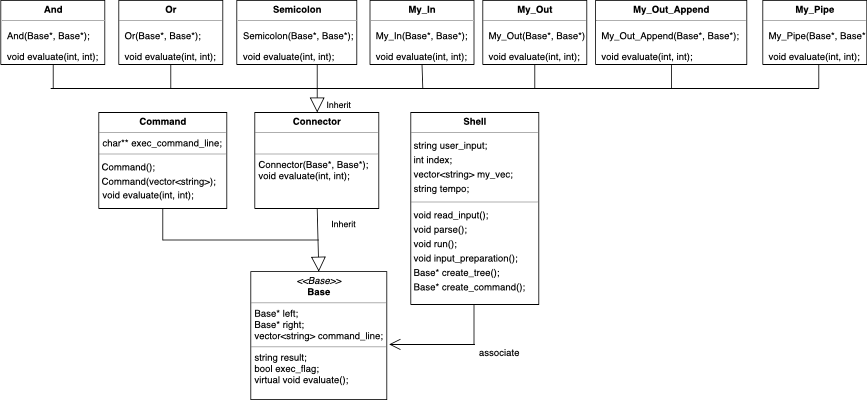

The diagram above was exported from draw.io. Its source (the exported page's mxGraphModel, read from the mxfile embedded in the PNG):
<mxGraphModel dx="1932" dy="545" grid="1" gridSize="10" guides="1" tooltips="1" connect="1" arrows="1" fold="1" page="1" pageScale="1" pageWidth="850" pageHeight="1100" math="0" shadow="0">
  <root>
    <mxCell id="0" />
    <mxCell id="1" parent="0" />
    <mxCell id="07-KTLhR3BPlELAWWlOt-1" value="&lt;p style=&quot;margin: 0px ; margin-top: 4px ; text-align: center&quot;&gt;&lt;i&gt;&amp;lt;&amp;lt;Base&amp;gt;&amp;gt;&lt;/i&gt;&lt;br&gt;&lt;b&gt;Base&lt;/b&gt;&lt;/p&gt;&lt;hr size=&quot;1&quot;&gt;&lt;p style=&quot;margin: 0px ; margin-left: 4px&quot;&gt;Base* left;&lt;/p&gt;&lt;p style=&quot;margin: 0px ; margin-left: 4px&quot;&gt;Base* right;&lt;/p&gt;&lt;p style=&quot;margin: 0px ; margin-left: 4px&quot;&gt;&lt;span&gt;vector&amp;lt;string&amp;gt; command_line;&lt;/span&gt;&lt;br&gt;&lt;/p&gt;&lt;hr size=&quot;1&quot;&gt;&lt;p style=&quot;margin: 0px ; margin-left: 4px&quot;&gt;string result;&lt;/p&gt;&lt;p style=&quot;margin: 0px ; margin-left: 4px&quot;&gt;bool exec_flag;&lt;/p&gt;&lt;p style=&quot;margin: 0px ; margin-left: 4px&quot;&gt;virtual void evaluate();&lt;/p&gt;" style="verticalAlign=top;align=left;overflow=fill;fontSize=12;fontFamily=Helvetica;html=1;" parent="1" vertex="1">
      <mxGeometry x="310" y="549" width="170" height="160" as="geometry" />
    </mxCell>
    <mxCell id="07-KTLhR3BPlELAWWlOt-2" style="edgeStyle=orthogonalEdgeStyle;rounded=0;html=1;exitX=0.5;exitY=1;exitDx=0;exitDy=0;jettySize=auto;orthogonalLoop=1;" parent="1" source="07-KTLhR3BPlELAWWlOt-1" target="07-KTLhR3BPlELAWWlOt-1" edge="1">
      <mxGeometry relative="1" as="geometry" />
    </mxCell>
    <mxCell id="07-KTLhR3BPlELAWWlOt-3" value="&lt;p style=&quot;margin: 0px ; margin-top: 4px ; text-align: center&quot;&gt;&lt;b&gt;Command&lt;/b&gt;&lt;/p&gt;&lt;hr size=&quot;1&quot;&gt;&lt;p style=&quot;margin: 0px ; margin-left: 4px&quot;&gt;&lt;span&gt;char&lt;/span&gt;&lt;span&gt;** exec_command_line;&lt;/span&gt;&lt;br&gt;&lt;/p&gt;&lt;hr size=&quot;1&quot;&gt;&lt;table&gt;&lt;tbody&gt;&lt;tr&gt;&lt;td id=&quot;LC10&quot;&gt;&lt;span&gt;Command&lt;/span&gt;();&lt;/td&gt;&lt;/tr&gt;&lt;tr&gt;&lt;td id=&quot;LC11&quot;&gt;&lt;span&gt;Command&lt;/span&gt;(vector&amp;lt;string&amp;gt;);&lt;/td&gt;&lt;/tr&gt;&lt;/tbody&gt;&lt;/table&gt;&lt;p style=&quot;margin: 0px ; margin-left: 4px&quot;&gt;void evaluate(int, int);&lt;/p&gt;" style="verticalAlign=top;align=left;overflow=fill;fontSize=12;fontFamily=Helvetica;html=1;" parent="1" vertex="1">
      <mxGeometry x="120" y="350" width="160" height="120" as="geometry" />
    </mxCell>
    <mxCell id="07-KTLhR3BPlELAWWlOt-4" value="&lt;p style=&quot;margin: 0px ; margin-top: 4px ; text-align: center&quot;&gt;&lt;b&gt;Connector&lt;/b&gt;&lt;/p&gt;&lt;hr size=&quot;1&quot;&gt;&lt;p style=&quot;margin: 0px ; margin-left: 4px&quot;&gt;&lt;br&gt;&lt;/p&gt;&lt;hr size=&quot;1&quot;&gt;&lt;p style=&quot;margin: 0px ; margin-left: 4px&quot;&gt;&lt;span&gt;Connector&lt;/span&gt;&lt;span&gt;(Base*, Base*);&lt;/span&gt;&lt;br&gt;&lt;/p&gt;&lt;p style=&quot;margin: 0px ; margin-left: 4px&quot;&gt;void evaluate(int, int);&lt;br&gt;&lt;/p&gt;" style="verticalAlign=top;align=left;overflow=fill;fontSize=12;fontFamily=Helvetica;html=1;" parent="1" vertex="1">
      <mxGeometry x="315" y="350" width="155" height="120" as="geometry" />
    </mxCell>
    <mxCell id="07-KTLhR3BPlELAWWlOt-17" value="Inherit&amp;nbsp;&lt;br&gt;" style="endArrow=block;endSize=16;endFill=0;html=1;entryX=0.5;entryY=0;entryDx=0;entryDy=0;exitX=0.5;exitY=1;exitDx=0;exitDy=0;" parent="1" source="07-KTLhR3BPlELAWWlOt-4" target="07-KTLhR3BPlELAWWlOt-1" edge="1">
      <mxGeometry x="-0.5" y="35" width="160" relative="1" as="geometry">
        <mxPoint x="120" y="700" as="sourcePoint" />
        <mxPoint x="280" y="700" as="targetPoint" />
        <mxPoint as="offset" />
      </mxGeometry>
    </mxCell>
    <mxCell id="07-KTLhR3BPlELAWWlOt-18" value="" style="endArrow=none;html=1;" parent="1" edge="1">
      <mxGeometry width="50" height="50" relative="1" as="geometry">
        <mxPoint x="200" y="509.5" as="sourcePoint" />
        <mxPoint x="395" y="509.5" as="targetPoint" />
      </mxGeometry>
    </mxCell>
    <mxCell id="07-KTLhR3BPlELAWWlOt-19" value="" style="endArrow=none;html=1;entryX=0.5;entryY=1;entryDx=0;entryDy=0;" parent="1" target="07-KTLhR3BPlELAWWlOt-3" edge="1">
      <mxGeometry width="50" height="50" relative="1" as="geometry">
        <mxPoint x="200" y="510" as="sourcePoint" />
        <mxPoint x="170" y="700" as="targetPoint" />
      </mxGeometry>
    </mxCell>
    <mxCell id="07-KTLhR3BPlELAWWlOt-22" value="associate&lt;br&gt;" style="text;html=1;strokeColor=none;fillColor=none;align=center;verticalAlign=middle;whiteSpace=wrap;rounded=0;" parent="1" vertex="1">
      <mxGeometry x="600" y="640" width="40" height="20" as="geometry" />
    </mxCell>
    <mxCell id="07-KTLhR3BPlELAWWlOt-23" value="&lt;p style=&quot;margin: 0px ; margin-top: 4px ; text-align: center&quot;&gt;&lt;b&gt;Or&lt;/b&gt;&lt;/p&gt;&lt;hr size=&quot;1&quot;&gt;&lt;p&gt;&amp;nbsp; Or(Base*, Base*);&lt;/p&gt;&lt;p&gt;&amp;nbsp; void evaluate(int, int);&lt;br&gt;&lt;/p&gt;&lt;div&gt;&lt;br&gt;&lt;/div&gt;" style="verticalAlign=top;align=left;overflow=fill;fontSize=12;fontFamily=Helvetica;html=1;" parent="1" vertex="1">
      <mxGeometry x="145" y="210" width="130" height="80" as="geometry" />
    </mxCell>
    <mxCell id="07-KTLhR3BPlELAWWlOt-25" value="&lt;p style=&quot;margin: 0px ; margin-top: 4px ; text-align: center&quot;&gt;&lt;b&gt;Semicolon&lt;/b&gt;&lt;/p&gt;&lt;hr size=&quot;1&quot;&gt;&lt;p&gt;&amp;nbsp; Semicolon(Base*, Base*);&lt;/p&gt;&lt;p&gt;&amp;nbsp; void evaluate(int, int);&lt;/p&gt;" style="verticalAlign=top;align=left;overflow=fill;fontSize=12;fontFamily=Helvetica;html=1;" parent="1" vertex="1">
      <mxGeometry x="292.5" y="210" width="150" height="80" as="geometry" />
    </mxCell>
    <mxCell id="07-KTLhR3BPlELAWWlOt-27" value="Inherit" style="endArrow=block;endSize=16;endFill=0;html=1;entryX=0.5;entryY=0;entryDx=0;entryDy=0;" parent="1" target="07-KTLhR3BPlELAWWlOt-4" edge="1">
      <mxGeometry x="0.6667" y="27" width="160" relative="1" as="geometry">
        <mxPoint x="393" y="290" as="sourcePoint" />
        <mxPoint x="280" y="700" as="targetPoint" />
        <mxPoint as="offset" />
      </mxGeometry>
    </mxCell>
    <mxCell id="07-KTLhR3BPlELAWWlOt-31" value="" style="endArrow=none;html=1;entryX=0.5;entryY=1;entryDx=0;entryDy=0;" parent="1" edge="1">
      <mxGeometry width="50" height="50" relative="1" as="geometry">
        <mxPoint x="589" y="640" as="sourcePoint" />
        <mxPoint x="589" y="540" as="targetPoint" />
      </mxGeometry>
    </mxCell>
    <mxCell id="07-KTLhR3BPlELAWWlOt-32" value="" style="endArrow=open;endFill=1;endSize=12;html=1;" parent="1" edge="1">
      <mxGeometry width="160" relative="1" as="geometry">
        <mxPoint x="590" y="640" as="sourcePoint" />
        <mxPoint x="483" y="640" as="targetPoint" />
      </mxGeometry>
    </mxCell>
    <mxCell id="zaDksa-Au7Y1iseqVbAe-1" value="&lt;p style=&quot;margin: 0px ; margin-top: 4px ; text-align: center&quot;&gt;&lt;b&gt;Shell&lt;/b&gt;&lt;/p&gt;&lt;hr size=&quot;1&quot;&gt;&lt;table&gt;&lt;tbody&gt;&lt;tr&gt;&lt;td id=&quot;LC34&quot;&gt;string user_input;&lt;/td&gt;&lt;/tr&gt;&lt;tr&gt;&lt;td id=&quot;LC35&quot;&gt;&lt;span&gt;int&lt;/span&gt; index;&lt;/td&gt;&lt;/tr&gt;&lt;tr&gt;&lt;td id=&quot;LC37&quot;&gt;vector&amp;lt;string&amp;gt; my_vec;&lt;/td&gt;&lt;/tr&gt;&lt;tr&gt;&lt;td id=&quot;LC38&quot;&gt;string tempo;&lt;/td&gt;&lt;/tr&gt;&lt;/tbody&gt;&lt;/table&gt;&lt;hr size=&quot;1&quot;&gt;&lt;table&gt;&lt;tbody&gt;&lt;tr&gt;&lt;td id=&quot;LC22&quot;&gt;&lt;span&gt;void&amp;nbsp;&lt;/span&gt;&lt;span&gt;read_input&lt;/span&gt;();&lt;/td&gt;&lt;/tr&gt;&lt;tr&gt;&lt;td id=&quot;LC23&quot;&gt;&lt;span&gt;void&amp;nbsp;&lt;/span&gt;&lt;span&gt;parse&lt;/span&gt;();&lt;/td&gt;&lt;/tr&gt;&lt;tr&gt;&lt;td id=&quot;LC24&quot;&gt;&lt;span&gt;void&amp;nbsp;&lt;/span&gt;&lt;span&gt;run&lt;/span&gt;();&lt;/td&gt;&lt;/tr&gt;&lt;tr&gt;&lt;td id=&quot;LC25&quot;&gt;&lt;span&gt;void&amp;nbsp;&lt;/span&gt;&lt;span&gt;input_preparation&lt;/span&gt;();&lt;/td&gt;&lt;/tr&gt;&lt;tr&gt;&lt;td id=&quot;LC26&quot;&gt;   Base* &lt;span&gt;create_tree&lt;/span&gt;();&lt;/td&gt;&lt;/tr&gt;&lt;tr&gt;&lt;td id=&quot;LC27&quot;&gt;   Base* &lt;span&gt;create_command&lt;/span&gt;();&lt;/td&gt;&lt;/tr&gt;&lt;tr&gt;&lt;td id=&quot;LC29&quot;&gt;&lt;br&gt;&lt;/td&gt;&lt;/tr&gt;&lt;tr&gt;&lt;td id=&quot;LC30&quot;&gt;&lt;br&gt;&lt;/td&gt;&lt;/tr&gt;&lt;tr&gt;&lt;td id=&quot;LC31&quot;&gt;&lt;br&gt;&lt;/td&gt;&lt;/tr&gt;&lt;/tbody&gt;&lt;/table&gt;" style="verticalAlign=top;align=left;overflow=fill;fontSize=12;fontFamily=Helvetica;html=1;" parent="1" vertex="1">
      <mxGeometry x="510" y="350" width="160" height="240" as="geometry" />
    </mxCell>
    <mxCell id="_fGcZp1xV5QBt_nATC2v-2" value="&lt;p style=&quot;margin: 0px ; margin-top: 4px ; text-align: center&quot;&gt;&lt;b&gt;And&lt;/b&gt;&lt;/p&gt;&lt;hr size=&quot;1&quot;&gt;&lt;p&gt;&amp;nbsp; And(Base*, Base*);&lt;/p&gt;&lt;p&gt;&amp;nbsp; void evaluate(int, int);&lt;/p&gt;&lt;div&gt;&lt;br&gt;&lt;/div&gt;" style="verticalAlign=top;align=left;overflow=fill;fontSize=12;fontFamily=Helvetica;html=1;" vertex="1" parent="1">
      <mxGeometry x="-2.5" y="210" width="130" height="80" as="geometry" />
    </mxCell>
    <mxCell id="_fGcZp1xV5QBt_nATC2v-3" value="&lt;p style=&quot;margin: 0px ; margin-top: 4px ; text-align: center&quot;&gt;&lt;b&gt;My_In&lt;/b&gt;&lt;/p&gt;&lt;hr size=&quot;1&quot;&gt;&lt;p&gt;&amp;nbsp; My_In(Base*, Base*);&lt;/p&gt;&lt;p&gt;&amp;nbsp; void evaluate(int, int);&lt;br&gt;&lt;/p&gt;&lt;div&gt;&lt;br&gt;&lt;/div&gt;" style="verticalAlign=top;align=left;overflow=fill;fontSize=12;fontFamily=Helvetica;html=1;" vertex="1" parent="1">
      <mxGeometry x="459" y="210" width="130" height="80" as="geometry" />
    </mxCell>
    <mxCell id="_fGcZp1xV5QBt_nATC2v-6" value="&lt;p style=&quot;margin: 0px ; margin-top: 4px ; text-align: center&quot;&gt;&lt;b&gt;My_Out_Append&lt;/b&gt;&lt;/p&gt;&lt;hr size=&quot;1&quot;&gt;&lt;p&gt;&amp;nbsp; My_Out_Append(Base*, Base*);&lt;/p&gt;&lt;p&gt;&amp;nbsp; void evaluate(int, int);&lt;br&gt;&lt;/p&gt;&lt;div&gt;&lt;br&gt;&lt;/div&gt;" style="verticalAlign=top;align=left;overflow=fill;fontSize=12;fontFamily=Helvetica;html=1;" vertex="1" parent="1">
      <mxGeometry x="741" y="210" width="189" height="80" as="geometry" />
    </mxCell>
    <mxCell id="_fGcZp1xV5QBt_nATC2v-7" value="&lt;p style=&quot;margin: 0px ; margin-top: 4px ; text-align: center&quot;&gt;&lt;b&gt;My_Out&lt;/b&gt;&lt;/p&gt;&lt;hr size=&quot;1&quot;&gt;&lt;p&gt;&amp;nbsp; My_Out(Base*, Base*);&lt;/p&gt;&lt;p&gt;&amp;nbsp; void evaluate(int, int);&lt;br&gt;&lt;/p&gt;&lt;div&gt;&lt;br&gt;&lt;/div&gt;" style="verticalAlign=top;align=left;overflow=fill;fontSize=12;fontFamily=Helvetica;html=1;" vertex="1" parent="1">
      <mxGeometry x="600" y="210" width="130" height="80" as="geometry" />
    </mxCell>
    <mxCell id="_fGcZp1xV5QBt_nATC2v-8" value="" style="endArrow=none;html=1;entryX=0.5;entryY=1;entryDx=0;entryDy=0;" edge="1" parent="1" target="_fGcZp1xV5QBt_nATC2v-2">
      <mxGeometry width="50" height="50" relative="1" as="geometry">
        <mxPoint x="63" y="320" as="sourcePoint" />
        <mxPoint x="90" y="320" as="targetPoint" />
      </mxGeometry>
    </mxCell>
    <mxCell id="_fGcZp1xV5QBt_nATC2v-9" value="" style="endArrow=none;html=1;entryX=0.5;entryY=1;entryDx=0;entryDy=0;" edge="1" parent="1" target="07-KTLhR3BPlELAWWlOt-23">
      <mxGeometry width="50" height="50" relative="1" as="geometry">
        <mxPoint x="210" y="320" as="sourcePoint" />
        <mxPoint x="85" y="300" as="targetPoint" />
      </mxGeometry>
    </mxCell>
    <mxCell id="_fGcZp1xV5QBt_nATC2v-10" value="" style="endArrow=none;html=1;entryX=0.5;entryY=1;entryDx=0;entryDy=0;" edge="1" parent="1" target="_fGcZp1xV5QBt_nATC2v-3">
      <mxGeometry width="50" height="50" relative="1" as="geometry">
        <mxPoint x="525" y="320" as="sourcePoint" />
        <mxPoint x="230" y="300" as="targetPoint" />
      </mxGeometry>
    </mxCell>
    <mxCell id="_fGcZp1xV5QBt_nATC2v-11" value="" style="endArrow=none;html=1;entryX=0.5;entryY=1;entryDx=0;entryDy=0;" edge="1" parent="1" target="_fGcZp1xV5QBt_nATC2v-7">
      <mxGeometry width="50" height="50" relative="1" as="geometry">
        <mxPoint x="665" y="320" as="sourcePoint" />
        <mxPoint x="535" y="300" as="targetPoint" />
      </mxGeometry>
    </mxCell>
    <mxCell id="_fGcZp1xV5QBt_nATC2v-12" value="" style="endArrow=none;html=1;entryX=0.5;entryY=1;entryDx=0;entryDy=0;" edge="1" parent="1" target="_fGcZp1xV5QBt_nATC2v-6">
      <mxGeometry width="50" height="50" relative="1" as="geometry">
        <mxPoint x="836" y="320" as="sourcePoint" />
        <mxPoint x="545" y="310" as="targetPoint" />
      </mxGeometry>
    </mxCell>
    <mxCell id="_fGcZp1xV5QBt_nATC2v-13" value="" style="endArrow=none;html=1;" edge="1" parent="1">
      <mxGeometry width="50" height="50" relative="1" as="geometry">
        <mxPoint x="1020" y="320" as="sourcePoint" />
        <mxPoint x="60" y="320" as="targetPoint" />
      </mxGeometry>
    </mxCell>
    <mxCell id="_fGcZp1xV5QBt_nATC2v-15" value="&lt;p style=&quot;margin: 0px ; margin-top: 4px ; text-align: center&quot;&gt;&lt;b&gt;My_Pipe&lt;/b&gt;&lt;/p&gt;&lt;hr size=&quot;1&quot;&gt;&lt;p&gt;&amp;nbsp; My_Pipe(Base*, Base*);&lt;/p&gt;&lt;p&gt;&amp;nbsp; void evaluate(int, int);&lt;br&gt;&lt;/p&gt;&lt;div&gt;&lt;br&gt;&lt;/div&gt;" style="verticalAlign=top;align=left;overflow=fill;fontSize=12;fontFamily=Helvetica;html=1;" vertex="1" parent="1">
      <mxGeometry x="950" y="210" width="130" height="80" as="geometry" />
    </mxCell>
    <mxCell id="_fGcZp1xV5QBt_nATC2v-16" value="" style="endArrow=none;html=1;" edge="1" parent="1">
      <mxGeometry width="50" height="50" relative="1" as="geometry">
        <mxPoint x="1020" y="290" as="sourcePoint" />
        <mxPoint x="1020" y="320" as="targetPoint" />
      </mxGeometry>
    </mxCell>
  </root>
</mxGraphModel>